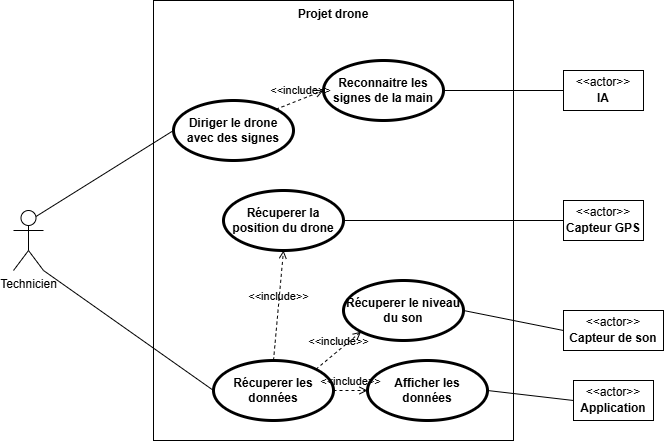

The diagram above was exported from draw.io. Its source (the exported page's mxGraphModel, read from the mxfile embedded in the PNG):
<mxGraphModel dx="1028" dy="611" grid="1" gridSize="10" guides="1" tooltips="1" connect="1" arrows="1" fold="1" page="1" pageScale="1" pageWidth="827" pageHeight="1169" math="0" shadow="0">
  <root>
    <mxCell id="0" />
    <mxCell id="1" parent="0" />
    <mxCell id="Ex8lp0-vGI4u2Ay012PU-1" value="Projet drone" style="shape=rect;html=1;verticalAlign=top;fontStyle=1;whiteSpace=wrap;align=center;" vertex="1" parent="1">
      <mxGeometry x="200" y="40" width="360" height="440" as="geometry" />
    </mxCell>
    <mxCell id="2Wkc55DOOA-EuOzFVxMj-4" style="rounded=0;orthogonalLoop=1;jettySize=auto;html=1;exitX=0.75;exitY=0.1;exitDx=0;exitDy=0;exitPerimeter=0;entryX=0;entryY=0.5;entryDx=0;entryDy=0;endArrow=none;startFill=0;" edge="1" parent="1" source="Ex8lp0-vGI4u2Ay012PU-2" target="2Wkc55DOOA-EuOzFVxMj-2">
      <mxGeometry relative="1" as="geometry" />
    </mxCell>
    <mxCell id="2Wkc55DOOA-EuOzFVxMj-9" style="rounded=0;orthogonalLoop=1;jettySize=auto;html=1;exitX=1;exitY=1;exitDx=0;exitDy=0;exitPerimeter=0;entryX=0;entryY=0.5;entryDx=0;entryDy=0;endArrow=none;startFill=0;" edge="1" parent="1" source="Ex8lp0-vGI4u2Ay012PU-2" target="2Wkc55DOOA-EuOzFVxMj-5">
      <mxGeometry relative="1" as="geometry" />
    </mxCell>
    <mxCell id="Ex8lp0-vGI4u2Ay012PU-2" value="Technicien" style="shape=umlActor;html=1;verticalLabelPosition=bottom;verticalAlign=top;align=center;" vertex="1" parent="1">
      <mxGeometry x="60" y="250" width="30" height="60" as="geometry" />
    </mxCell>
    <mxCell id="Ex8lp0-vGI4u2Ay012PU-3" value="" style="fontStyle=1;align=center;verticalAlign=middle;childLayout=stackLayout;horizontal=1;horizontalStack=0;resizeParent=1;resizeParentMax=0;resizeLast=0;marginBottom=0;" vertex="1" parent="1">
      <mxGeometry x="610" y="350" width="100" height="40" as="geometry" />
    </mxCell>
    <mxCell id="Ex8lp0-vGI4u2Ay012PU-4" value="&amp;lt;&amp;lt;actor&amp;gt;&amp;gt;" style="html=1;align=center;spacing=0;verticalAlign=middle;strokeColor=none;fillColor=none;whiteSpace=wrap;spacingTop=3;" vertex="1" parent="Ex8lp0-vGI4u2Ay012PU-3">
      <mxGeometry width="100" height="20" as="geometry" />
    </mxCell>
    <mxCell id="Ex8lp0-vGI4u2Ay012PU-5" value="Capteur de son" style="html=1;align=center;spacing=0;verticalAlign=middle;strokeColor=none;fillColor=none;whiteSpace=wrap;spacingBottom=4;fontStyle=1" vertex="1" parent="Ex8lp0-vGI4u2Ay012PU-3">
      <mxGeometry y="20" width="100" height="20" as="geometry" />
    </mxCell>
    <mxCell id="Ex8lp0-vGI4u2Ay012PU-7" style="rounded=0;orthogonalLoop=1;jettySize=auto;html=1;exitX=1;exitY=0.5;exitDx=0;exitDy=0;entryX=0;entryY=0;entryDx=0;entryDy=0;endArrow=none;startFill=0;" edge="1" parent="1" source="Ex8lp0-vGI4u2Ay012PU-6" target="Ex8lp0-vGI4u2Ay012PU-5">
      <mxGeometry relative="1" as="geometry" />
    </mxCell>
    <mxCell id="Ex8lp0-vGI4u2Ay012PU-6" value="Récuperer le niveau du son" style="shape=ellipse;html=1;strokeWidth=3;fontStyle=1;whiteSpace=wrap;align=center;perimeter=ellipsePerimeter;" vertex="1" parent="1">
      <mxGeometry x="390" y="320" width="120" height="60" as="geometry" />
    </mxCell>
    <mxCell id="Ex8lp0-vGI4u2Ay012PU-9" value="" style="fontStyle=1;align=center;verticalAlign=middle;childLayout=stackLayout;horizontal=1;horizontalStack=0;resizeParent=1;resizeParentMax=0;resizeLast=0;marginBottom=0;" vertex="1" parent="1">
      <mxGeometry x="610" y="110" width="80" height="40" as="geometry" />
    </mxCell>
    <mxCell id="Ex8lp0-vGI4u2Ay012PU-10" value="&amp;lt;&amp;lt;actor&amp;gt;&amp;gt;" style="html=1;align=center;spacing=0;verticalAlign=middle;strokeColor=none;fillColor=none;whiteSpace=wrap;spacingTop=3;" vertex="1" parent="Ex8lp0-vGI4u2Ay012PU-9">
      <mxGeometry width="80" height="20" as="geometry" />
    </mxCell>
    <mxCell id="Ex8lp0-vGI4u2Ay012PU-11" value="IA" style="html=1;align=center;spacing=0;verticalAlign=middle;strokeColor=none;fillColor=none;whiteSpace=wrap;spacingBottom=4;fontStyle=1" vertex="1" parent="Ex8lp0-vGI4u2Ay012PU-9">
      <mxGeometry y="20" width="80" height="20" as="geometry" />
    </mxCell>
    <mxCell id="2Wkc55DOOA-EuOzFVxMj-1" style="rounded=0;orthogonalLoop=1;jettySize=auto;html=1;exitX=1;exitY=0.5;exitDx=0;exitDy=0;entryX=0;entryY=0;entryDx=0;entryDy=0;endArrow=none;startFill=0;" edge="1" parent="1" source="Ex8lp0-vGI4u2Ay012PU-12" target="Ex8lp0-vGI4u2Ay012PU-11">
      <mxGeometry relative="1" as="geometry" />
    </mxCell>
    <mxCell id="Ex8lp0-vGI4u2Ay012PU-12" value="Reconnaitre les signes de la main" style="shape=ellipse;html=1;strokeWidth=3;fontStyle=1;whiteSpace=wrap;align=center;perimeter=ellipsePerimeter;" vertex="1" parent="1">
      <mxGeometry x="370" y="100" width="120" height="60" as="geometry" />
    </mxCell>
    <mxCell id="2Wkc55DOOA-EuOzFVxMj-2" value="Diriger le drone avec des signes" style="shape=ellipse;html=1;strokeWidth=3;fontStyle=1;whiteSpace=wrap;align=center;perimeter=ellipsePerimeter;" vertex="1" parent="1">
      <mxGeometry x="220" y="140" width="120" height="60" as="geometry" />
    </mxCell>
    <mxCell id="2Wkc55DOOA-EuOzFVxMj-3" value="&amp;lt;&amp;lt;include&amp;gt;&amp;gt;" style="edgeStyle=none;html=1;endArrow=open;verticalAlign=bottom;dashed=1;labelBackgroundColor=none;rounded=0;exitX=1;exitY=0;exitDx=0;exitDy=0;entryX=0;entryY=0.5;entryDx=0;entryDy=0;" edge="1" parent="1" source="2Wkc55DOOA-EuOzFVxMj-2" target="Ex8lp0-vGI4u2Ay012PU-12">
      <mxGeometry width="160" relative="1" as="geometry">
        <mxPoint x="370" y="220" as="sourcePoint" />
        <mxPoint x="530" y="220" as="targetPoint" />
      </mxGeometry>
    </mxCell>
    <mxCell id="2Wkc55DOOA-EuOzFVxMj-5" value="Récuperer les données" style="shape=ellipse;html=1;strokeWidth=3;fontStyle=1;whiteSpace=wrap;align=center;perimeter=ellipsePerimeter;" vertex="1" parent="1">
      <mxGeometry x="260" y="400" width="120" height="60" as="geometry" />
    </mxCell>
    <mxCell id="2Wkc55DOOA-EuOzFVxMj-6" value="" style="fontStyle=1;align=center;verticalAlign=middle;childLayout=stackLayout;horizontal=1;horizontalStack=0;resizeParent=1;resizeParentMax=0;resizeLast=0;marginBottom=0;" vertex="1" parent="1">
      <mxGeometry x="620" y="420" width="80" height="40" as="geometry" />
    </mxCell>
    <mxCell id="2Wkc55DOOA-EuOzFVxMj-7" value="&amp;lt;&amp;lt;actor&amp;gt;&amp;gt;" style="html=1;align=center;spacing=0;verticalAlign=middle;strokeColor=none;fillColor=none;whiteSpace=wrap;spacingTop=3;" vertex="1" parent="2Wkc55DOOA-EuOzFVxMj-6">
      <mxGeometry width="80" height="20" as="geometry" />
    </mxCell>
    <mxCell id="2Wkc55DOOA-EuOzFVxMj-8" value="Application" style="html=1;align=center;spacing=0;verticalAlign=middle;strokeColor=none;fillColor=none;whiteSpace=wrap;spacingBottom=4;fontStyle=1" vertex="1" parent="2Wkc55DOOA-EuOzFVxMj-6">
      <mxGeometry y="20" width="80" height="20" as="geometry" />
    </mxCell>
    <mxCell id="2Wkc55DOOA-EuOzFVxMj-10" value="&amp;lt;&amp;lt;include&amp;gt;&amp;gt;" style="edgeStyle=none;html=1;endArrow=open;verticalAlign=bottom;dashed=1;labelBackgroundColor=none;rounded=0;exitX=1;exitY=0;exitDx=0;exitDy=0;entryX=0;entryY=1;entryDx=0;entryDy=0;" edge="1" parent="1" source="2Wkc55DOOA-EuOzFVxMj-5" target="Ex8lp0-vGI4u2Ay012PU-6">
      <mxGeometry width="160" relative="1" as="geometry">
        <mxPoint x="120" y="290" as="sourcePoint" />
        <mxPoint x="280" y="290" as="targetPoint" />
      </mxGeometry>
    </mxCell>
    <mxCell id="2Wkc55DOOA-EuOzFVxMj-12" style="rounded=0;orthogonalLoop=1;jettySize=auto;html=1;exitX=1;exitY=0.5;exitDx=0;exitDy=0;entryX=0;entryY=0;entryDx=0;entryDy=0;endArrow=none;startFill=0;" edge="1" parent="1" source="2Wkc55DOOA-EuOzFVxMj-11" target="2Wkc55DOOA-EuOzFVxMj-8">
      <mxGeometry relative="1" as="geometry" />
    </mxCell>
    <mxCell id="2Wkc55DOOA-EuOzFVxMj-11" value="Afficher les données" style="shape=ellipse;html=1;strokeWidth=3;fontStyle=1;whiteSpace=wrap;align=center;perimeter=ellipsePerimeter;" vertex="1" parent="1">
      <mxGeometry x="414" y="400" width="120" height="60" as="geometry" />
    </mxCell>
    <mxCell id="2Wkc55DOOA-EuOzFVxMj-13" value="&amp;lt;&amp;lt;include&amp;gt;&amp;gt;" style="edgeStyle=none;html=1;endArrow=open;verticalAlign=bottom;dashed=1;labelBackgroundColor=none;rounded=0;exitX=1;exitY=0.5;exitDx=0;exitDy=0;entryX=0;entryY=0.5;entryDx=0;entryDy=0;" edge="1" parent="1" source="2Wkc55DOOA-EuOzFVxMj-5" target="2Wkc55DOOA-EuOzFVxMj-11">
      <mxGeometry width="160" relative="1" as="geometry">
        <mxPoint x="160" y="520" as="sourcePoint" />
        <mxPoint x="320" y="520" as="targetPoint" />
      </mxGeometry>
    </mxCell>
    <mxCell id="2Wkc55DOOA-EuOzFVxMj-18" style="rounded=0;orthogonalLoop=1;jettySize=auto;html=1;exitX=1;exitY=0.5;exitDx=0;exitDy=0;entryX=0;entryY=0.5;entryDx=0;entryDy=0;endArrow=none;startFill=0;" edge="1" parent="1" source="2Wkc55DOOA-EuOzFVxMj-14" target="2Wkc55DOOA-EuOzFVxMj-15">
      <mxGeometry relative="1" as="geometry" />
    </mxCell>
    <mxCell id="2Wkc55DOOA-EuOzFVxMj-14" value="Récuperer la position du drone" style="shape=ellipse;html=1;strokeWidth=3;fontStyle=1;whiteSpace=wrap;align=center;perimeter=ellipsePerimeter;" vertex="1" parent="1">
      <mxGeometry x="270" y="230" width="120" height="60" as="geometry" />
    </mxCell>
    <mxCell id="2Wkc55DOOA-EuOzFVxMj-15" value="" style="fontStyle=1;align=center;verticalAlign=middle;childLayout=stackLayout;horizontal=1;horizontalStack=0;resizeParent=1;resizeParentMax=0;resizeLast=0;marginBottom=0;" vertex="1" parent="1">
      <mxGeometry x="610" y="240" width="80" height="40" as="geometry" />
    </mxCell>
    <mxCell id="2Wkc55DOOA-EuOzFVxMj-16" value="&amp;lt;&amp;lt;actor&amp;gt;&amp;gt;" style="html=1;align=center;spacing=0;verticalAlign=middle;strokeColor=none;fillColor=none;whiteSpace=wrap;spacingTop=3;" vertex="1" parent="2Wkc55DOOA-EuOzFVxMj-15">
      <mxGeometry width="80" height="20" as="geometry" />
    </mxCell>
    <mxCell id="2Wkc55DOOA-EuOzFVxMj-17" value="Capteur GPS" style="html=1;align=center;spacing=0;verticalAlign=middle;strokeColor=none;fillColor=none;whiteSpace=wrap;spacingBottom=4;fontStyle=1" vertex="1" parent="2Wkc55DOOA-EuOzFVxMj-15">
      <mxGeometry y="20" width="80" height="20" as="geometry" />
    </mxCell>
    <mxCell id="2Wkc55DOOA-EuOzFVxMj-19" value="&amp;lt;&amp;lt;include&amp;gt;&amp;gt;" style="edgeStyle=none;html=1;endArrow=open;verticalAlign=bottom;dashed=1;labelBackgroundColor=none;rounded=0;exitX=0.5;exitY=0;exitDx=0;exitDy=0;entryX=0.5;entryY=1;entryDx=0;entryDy=0;" edge="1" parent="1" source="2Wkc55DOOA-EuOzFVxMj-5" target="2Wkc55DOOA-EuOzFVxMj-14">
      <mxGeometry width="160" relative="1" as="geometry">
        <mxPoint x="20" y="490" as="sourcePoint" />
        <mxPoint x="180" y="490" as="targetPoint" />
      </mxGeometry>
    </mxCell>
  </root>
</mxGraphModel>